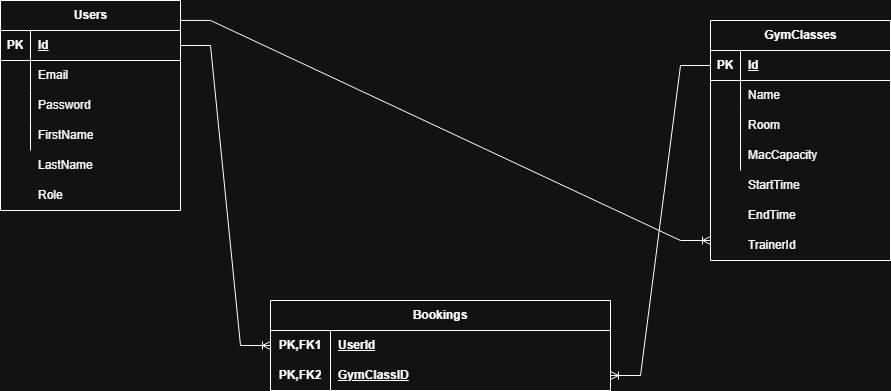

The diagram above was exported from draw.io. Its source (the exported page's mxGraphModel, read from the mxfile embedded in the PNG):
<mxGraphModel dx="1278" dy="663" grid="1" gridSize="10" guides="1" tooltips="1" connect="1" arrows="1" fold="1" page="1" pageScale="1" pageWidth="827" pageHeight="1169" math="0" shadow="0">
  <root>
    <mxCell id="0" />
    <mxCell id="1" parent="0" />
    <mxCell id="cqfpNUrZGTzWE_hU7nJd-1" parent="1" style="shape=table;startSize=30;container=1;collapsible=1;childLayout=tableLayout;fixedRows=1;rowLines=0;fontStyle=1;align=center;resizeLast=1;html=1;" value="Users" vertex="1">
      <mxGeometry height="210" width="180" x="50" y="110" as="geometry" />
    </mxCell>
    <mxCell id="cqfpNUrZGTzWE_hU7nJd-2" parent="cqfpNUrZGTzWE_hU7nJd-1" style="shape=tableRow;horizontal=0;startSize=0;swimlaneHead=0;swimlaneBody=0;fillColor=none;collapsible=0;dropTarget=0;points=[[0,0.5],[1,0.5]];portConstraint=eastwest;top=0;left=0;right=0;bottom=1;" value="" vertex="1">
      <mxGeometry height="30" width="180" y="30" as="geometry" />
    </mxCell>
    <mxCell id="cqfpNUrZGTzWE_hU7nJd-3" parent="cqfpNUrZGTzWE_hU7nJd-2" style="shape=partialRectangle;connectable=0;fillColor=none;top=0;left=0;bottom=0;right=0;fontStyle=1;overflow=hidden;whiteSpace=wrap;html=1;" value="PK" vertex="1">
      <mxGeometry height="30" width="30" as="geometry">
        <mxRectangle height="30" width="30" as="alternateBounds" />
      </mxGeometry>
    </mxCell>
    <mxCell id="cqfpNUrZGTzWE_hU7nJd-4" parent="cqfpNUrZGTzWE_hU7nJd-2" style="shape=partialRectangle;connectable=0;fillColor=none;top=0;left=0;bottom=0;right=0;align=left;spacingLeft=6;fontStyle=5;overflow=hidden;whiteSpace=wrap;html=1;" value="Id" vertex="1">
      <mxGeometry height="30" width="150" x="30" as="geometry">
        <mxRectangle height="30" width="150" as="alternateBounds" />
      </mxGeometry>
    </mxCell>
    <mxCell id="cqfpNUrZGTzWE_hU7nJd-5" parent="cqfpNUrZGTzWE_hU7nJd-1" style="shape=tableRow;horizontal=0;startSize=0;swimlaneHead=0;swimlaneBody=0;fillColor=none;collapsible=0;dropTarget=0;points=[[0,0.5],[1,0.5]];portConstraint=eastwest;top=0;left=0;right=0;bottom=0;" value="" vertex="1">
      <mxGeometry height="30" width="180" y="60" as="geometry" />
    </mxCell>
    <mxCell id="cqfpNUrZGTzWE_hU7nJd-6" parent="cqfpNUrZGTzWE_hU7nJd-5" style="shape=partialRectangle;connectable=0;fillColor=none;top=0;left=0;bottom=0;right=0;editable=1;overflow=hidden;whiteSpace=wrap;html=1;" value="" vertex="1">
      <mxGeometry height="30" width="30" as="geometry">
        <mxRectangle height="30" width="30" as="alternateBounds" />
      </mxGeometry>
    </mxCell>
    <mxCell id="cqfpNUrZGTzWE_hU7nJd-7" parent="cqfpNUrZGTzWE_hU7nJd-5" style="shape=partialRectangle;connectable=0;fillColor=none;top=0;left=0;bottom=0;right=0;align=left;spacingLeft=6;overflow=hidden;whiteSpace=wrap;html=1;" value="Email" vertex="1">
      <mxGeometry height="30" width="150" x="30" as="geometry">
        <mxRectangle height="30" width="150" as="alternateBounds" />
      </mxGeometry>
    </mxCell>
    <mxCell id="cqfpNUrZGTzWE_hU7nJd-8" parent="cqfpNUrZGTzWE_hU7nJd-1" style="shape=tableRow;horizontal=0;startSize=0;swimlaneHead=0;swimlaneBody=0;fillColor=none;collapsible=0;dropTarget=0;points=[[0,0.5],[1,0.5]];portConstraint=eastwest;top=0;left=0;right=0;bottom=0;" value="" vertex="1">
      <mxGeometry height="30" width="180" y="90" as="geometry" />
    </mxCell>
    <mxCell id="cqfpNUrZGTzWE_hU7nJd-9" parent="cqfpNUrZGTzWE_hU7nJd-8" style="shape=partialRectangle;connectable=0;fillColor=none;top=0;left=0;bottom=0;right=0;editable=1;overflow=hidden;whiteSpace=wrap;html=1;" value="" vertex="1">
      <mxGeometry height="30" width="30" as="geometry">
        <mxRectangle height="30" width="30" as="alternateBounds" />
      </mxGeometry>
    </mxCell>
    <mxCell id="cqfpNUrZGTzWE_hU7nJd-10" parent="cqfpNUrZGTzWE_hU7nJd-8" style="shape=partialRectangle;connectable=0;fillColor=none;top=0;left=0;bottom=0;right=0;align=left;spacingLeft=6;overflow=hidden;whiteSpace=wrap;html=1;" value="Password" vertex="1">
      <mxGeometry height="30" width="150" x="30" as="geometry">
        <mxRectangle height="30" width="150" as="alternateBounds" />
      </mxGeometry>
    </mxCell>
    <mxCell id="cqfpNUrZGTzWE_hU7nJd-11" parent="cqfpNUrZGTzWE_hU7nJd-1" style="shape=tableRow;horizontal=0;startSize=0;swimlaneHead=0;swimlaneBody=0;fillColor=none;collapsible=0;dropTarget=0;points=[[0,0.5],[1,0.5]];portConstraint=eastwest;top=0;left=0;right=0;bottom=0;" value="" vertex="1">
      <mxGeometry height="30" width="180" y="120" as="geometry" />
    </mxCell>
    <mxCell id="cqfpNUrZGTzWE_hU7nJd-12" parent="cqfpNUrZGTzWE_hU7nJd-11" style="shape=partialRectangle;connectable=0;fillColor=none;top=0;left=0;bottom=0;right=0;editable=1;overflow=hidden;whiteSpace=wrap;html=1;" value="" vertex="1">
      <mxGeometry height="30" width="30" as="geometry">
        <mxRectangle height="30" width="30" as="alternateBounds" />
      </mxGeometry>
    </mxCell>
    <mxCell id="cqfpNUrZGTzWE_hU7nJd-13" parent="cqfpNUrZGTzWE_hU7nJd-11" style="shape=partialRectangle;connectable=0;fillColor=none;top=0;left=0;bottom=0;right=0;align=left;spacingLeft=6;overflow=hidden;whiteSpace=wrap;html=1;" value="FirstName" vertex="1">
      <mxGeometry height="30" width="150" x="30" as="geometry">
        <mxRectangle height="30" width="150" as="alternateBounds" />
      </mxGeometry>
    </mxCell>
    <mxCell id="cqfpNUrZGTzWE_hU7nJd-14" parent="1" style="shape=partialRectangle;connectable=0;fillColor=none;top=0;left=0;bottom=0;right=0;align=left;spacingLeft=6;overflow=hidden;whiteSpace=wrap;html=1;" value="LastName" vertex="1">
      <mxGeometry height="30" width="150" x="80" y="260" as="geometry">
        <mxRectangle height="30" width="150" as="alternateBounds" />
      </mxGeometry>
    </mxCell>
    <mxCell id="cqfpNUrZGTzWE_hU7nJd-15" parent="1" style="shape=partialRectangle;connectable=0;fillColor=none;top=0;left=0;bottom=0;right=0;align=left;spacingLeft=6;overflow=hidden;whiteSpace=wrap;html=1;" value="Role" vertex="1">
      <mxGeometry height="30" width="150" x="80" y="290" as="geometry">
        <mxRectangle height="30" width="150" as="alternateBounds" />
      </mxGeometry>
    </mxCell>
    <mxCell id="cqfpNUrZGTzWE_hU7nJd-18" parent="1" style="shape=table;startSize=30;container=1;collapsible=1;childLayout=tableLayout;fixedRows=1;rowLines=0;fontStyle=1;align=center;resizeLast=1;html=1;" value="GymClasses" vertex="1">
      <mxGeometry height="240" width="180" x="760" y="130" as="geometry" />
    </mxCell>
    <mxCell id="cqfpNUrZGTzWE_hU7nJd-19" parent="cqfpNUrZGTzWE_hU7nJd-18" style="shape=tableRow;horizontal=0;startSize=0;swimlaneHead=0;swimlaneBody=0;fillColor=none;collapsible=0;dropTarget=0;points=[[0,0.5],[1,0.5]];portConstraint=eastwest;top=0;left=0;right=0;bottom=1;" value="" vertex="1">
      <mxGeometry height="30" width="180" y="30" as="geometry" />
    </mxCell>
    <mxCell id="cqfpNUrZGTzWE_hU7nJd-20" parent="cqfpNUrZGTzWE_hU7nJd-19" style="shape=partialRectangle;connectable=0;fillColor=none;top=0;left=0;bottom=0;right=0;fontStyle=1;overflow=hidden;whiteSpace=wrap;html=1;" value="PK" vertex="1">
      <mxGeometry height="30" width="30" as="geometry">
        <mxRectangle height="30" width="30" as="alternateBounds" />
      </mxGeometry>
    </mxCell>
    <mxCell id="cqfpNUrZGTzWE_hU7nJd-21" parent="cqfpNUrZGTzWE_hU7nJd-19" style="shape=partialRectangle;connectable=0;fillColor=none;top=0;left=0;bottom=0;right=0;align=left;spacingLeft=6;fontStyle=5;overflow=hidden;whiteSpace=wrap;html=1;" value="Id" vertex="1">
      <mxGeometry height="30" width="150" x="30" as="geometry">
        <mxRectangle height="30" width="150" as="alternateBounds" />
      </mxGeometry>
    </mxCell>
    <mxCell id="cqfpNUrZGTzWE_hU7nJd-22" parent="cqfpNUrZGTzWE_hU7nJd-18" style="shape=tableRow;horizontal=0;startSize=0;swimlaneHead=0;swimlaneBody=0;fillColor=none;collapsible=0;dropTarget=0;points=[[0,0.5],[1,0.5]];portConstraint=eastwest;top=0;left=0;right=0;bottom=0;" value="" vertex="1">
      <mxGeometry height="30" width="180" y="60" as="geometry" />
    </mxCell>
    <mxCell id="cqfpNUrZGTzWE_hU7nJd-23" parent="cqfpNUrZGTzWE_hU7nJd-22" style="shape=partialRectangle;connectable=0;fillColor=none;top=0;left=0;bottom=0;right=0;editable=1;overflow=hidden;whiteSpace=wrap;html=1;" value="" vertex="1">
      <mxGeometry height="30" width="30" as="geometry">
        <mxRectangle height="30" width="30" as="alternateBounds" />
      </mxGeometry>
    </mxCell>
    <mxCell id="cqfpNUrZGTzWE_hU7nJd-24" parent="cqfpNUrZGTzWE_hU7nJd-22" style="shape=partialRectangle;connectable=0;fillColor=none;top=0;left=0;bottom=0;right=0;align=left;spacingLeft=6;overflow=hidden;whiteSpace=wrap;html=1;" value="Name" vertex="1">
      <mxGeometry height="30" width="150" x="30" as="geometry">
        <mxRectangle height="30" width="150" as="alternateBounds" />
      </mxGeometry>
    </mxCell>
    <mxCell id="cqfpNUrZGTzWE_hU7nJd-25" parent="cqfpNUrZGTzWE_hU7nJd-18" style="shape=tableRow;horizontal=0;startSize=0;swimlaneHead=0;swimlaneBody=0;fillColor=none;collapsible=0;dropTarget=0;points=[[0,0.5],[1,0.5]];portConstraint=eastwest;top=0;left=0;right=0;bottom=0;" value="" vertex="1">
      <mxGeometry height="30" width="180" y="90" as="geometry" />
    </mxCell>
    <mxCell id="cqfpNUrZGTzWE_hU7nJd-26" parent="cqfpNUrZGTzWE_hU7nJd-25" style="shape=partialRectangle;connectable=0;fillColor=none;top=0;left=0;bottom=0;right=0;editable=1;overflow=hidden;whiteSpace=wrap;html=1;" value="" vertex="1">
      <mxGeometry height="30" width="30" as="geometry">
        <mxRectangle height="30" width="30" as="alternateBounds" />
      </mxGeometry>
    </mxCell>
    <mxCell id="cqfpNUrZGTzWE_hU7nJd-27" parent="cqfpNUrZGTzWE_hU7nJd-25" style="shape=partialRectangle;connectable=0;fillColor=none;top=0;left=0;bottom=0;right=0;align=left;spacingLeft=6;overflow=hidden;whiteSpace=wrap;html=1;" value="Room" vertex="1">
      <mxGeometry height="30" width="150" x="30" as="geometry">
        <mxRectangle height="30" width="150" as="alternateBounds" />
      </mxGeometry>
    </mxCell>
    <mxCell id="cqfpNUrZGTzWE_hU7nJd-28" parent="cqfpNUrZGTzWE_hU7nJd-18" style="shape=tableRow;horizontal=0;startSize=0;swimlaneHead=0;swimlaneBody=0;fillColor=none;collapsible=0;dropTarget=0;points=[[0,0.5],[1,0.5]];portConstraint=eastwest;top=0;left=0;right=0;bottom=0;" value="" vertex="1">
      <mxGeometry height="30" width="180" y="120" as="geometry" />
    </mxCell>
    <mxCell id="cqfpNUrZGTzWE_hU7nJd-29" parent="cqfpNUrZGTzWE_hU7nJd-28" style="shape=partialRectangle;connectable=0;fillColor=none;top=0;left=0;bottom=0;right=0;editable=1;overflow=hidden;whiteSpace=wrap;html=1;" value="" vertex="1">
      <mxGeometry height="30" width="30" as="geometry">
        <mxRectangle height="30" width="30" as="alternateBounds" />
      </mxGeometry>
    </mxCell>
    <mxCell id="cqfpNUrZGTzWE_hU7nJd-30" parent="cqfpNUrZGTzWE_hU7nJd-28" style="shape=partialRectangle;connectable=0;fillColor=none;top=0;left=0;bottom=0;right=0;align=left;spacingLeft=6;overflow=hidden;whiteSpace=wrap;html=1;" value="MacCapacity" vertex="1">
      <mxGeometry height="30" width="150" x="30" as="geometry">
        <mxRectangle height="30" width="150" as="alternateBounds" />
      </mxGeometry>
    </mxCell>
    <mxCell id="cqfpNUrZGTzWE_hU7nJd-31" parent="1" style="shape=partialRectangle;connectable=0;fillColor=none;top=0;left=0;bottom=0;right=0;align=left;spacingLeft=6;overflow=hidden;whiteSpace=wrap;html=1;" value="StartTime" vertex="1">
      <mxGeometry height="30" width="150" x="790" y="280" as="geometry">
        <mxRectangle height="30" width="150" as="alternateBounds" />
      </mxGeometry>
    </mxCell>
    <mxCell id="cqfpNUrZGTzWE_hU7nJd-32" parent="1" style="shape=partialRectangle;connectable=0;fillColor=none;top=0;left=0;bottom=0;right=0;align=left;spacingLeft=6;overflow=hidden;whiteSpace=wrap;html=1;" value="EndTime" vertex="1">
      <mxGeometry height="30" width="150" x="790" y="310" as="geometry">
        <mxRectangle height="30" width="150" as="alternateBounds" />
      </mxGeometry>
    </mxCell>
    <mxCell id="cqfpNUrZGTzWE_hU7nJd-33" parent="1" style="shape=partialRectangle;connectable=0;fillColor=none;top=0;left=0;bottom=0;right=0;align=left;spacingLeft=6;overflow=hidden;whiteSpace=wrap;html=1;" value="TrainerId" vertex="1">
      <mxGeometry height="30" width="150" x="790" y="340" as="geometry">
        <mxRectangle height="30" width="150" as="alternateBounds" />
      </mxGeometry>
    </mxCell>
    <mxCell id="cqfpNUrZGTzWE_hU7nJd-34" parent="1" style="shape=table;startSize=30;container=1;collapsible=1;childLayout=tableLayout;fixedRows=1;rowLines=0;fontStyle=1;align=center;resizeLast=1;html=1;whiteSpace=wrap;" value="Bookings" vertex="1">
      <mxGeometry height="90" width="340" x="320" y="410" as="geometry" />
    </mxCell>
    <mxCell id="cqfpNUrZGTzWE_hU7nJd-35" parent="cqfpNUrZGTzWE_hU7nJd-34" style="shape=tableRow;horizontal=0;startSize=0;swimlaneHead=0;swimlaneBody=0;fillColor=none;collapsible=0;dropTarget=0;points=[[0,0.5],[1,0.5]];portConstraint=eastwest;top=0;left=0;right=0;bottom=0;html=1;" value="" vertex="1">
      <mxGeometry height="30" width="340" y="30" as="geometry" />
    </mxCell>
    <mxCell id="cqfpNUrZGTzWE_hU7nJd-36" parent="cqfpNUrZGTzWE_hU7nJd-35" style="shape=partialRectangle;connectable=0;fillColor=none;top=0;left=0;bottom=0;right=0;fontStyle=1;overflow=hidden;html=1;whiteSpace=wrap;" value="PK,FK1" vertex="1">
      <mxGeometry height="30" width="60" as="geometry">
        <mxRectangle height="30" width="60" as="alternateBounds" />
      </mxGeometry>
    </mxCell>
    <mxCell id="cqfpNUrZGTzWE_hU7nJd-37" parent="cqfpNUrZGTzWE_hU7nJd-35" style="shape=partialRectangle;connectable=0;fillColor=none;top=0;left=0;bottom=0;right=0;align=left;spacingLeft=6;fontStyle=5;overflow=hidden;html=1;whiteSpace=wrap;" value="UserId" vertex="1">
      <mxGeometry height="30" width="280" x="60" as="geometry">
        <mxRectangle height="30" width="280" as="alternateBounds" />
      </mxGeometry>
    </mxCell>
    <mxCell id="cqfpNUrZGTzWE_hU7nJd-38" parent="cqfpNUrZGTzWE_hU7nJd-34" style="shape=tableRow;horizontal=0;startSize=0;swimlaneHead=0;swimlaneBody=0;fillColor=none;collapsible=0;dropTarget=0;points=[[0,0.5],[1,0.5]];portConstraint=eastwest;top=0;left=0;right=0;bottom=1;html=1;" value="" vertex="1">
      <mxGeometry height="30" width="340" y="60" as="geometry" />
    </mxCell>
    <mxCell id="cqfpNUrZGTzWE_hU7nJd-39" parent="cqfpNUrZGTzWE_hU7nJd-38" style="shape=partialRectangle;connectable=0;fillColor=none;top=0;left=0;bottom=0;right=0;fontStyle=1;overflow=hidden;html=1;whiteSpace=wrap;" value="PK,FK2" vertex="1">
      <mxGeometry height="30" width="60" as="geometry">
        <mxRectangle height="30" width="60" as="alternateBounds" />
      </mxGeometry>
    </mxCell>
    <mxCell id="cqfpNUrZGTzWE_hU7nJd-40" parent="cqfpNUrZGTzWE_hU7nJd-38" style="shape=partialRectangle;connectable=0;fillColor=none;top=0;left=0;bottom=0;right=0;align=left;spacingLeft=6;fontStyle=5;overflow=hidden;html=1;whiteSpace=wrap;" value="GymClassID" vertex="1">
      <mxGeometry height="30" width="280" x="60" as="geometry">
        <mxRectangle height="30" width="280" as="alternateBounds" />
      </mxGeometry>
    </mxCell>
    <mxCell id="cqfpNUrZGTzWE_hU7nJd-47" edge="1" parent="1" source="cqfpNUrZGTzWE_hU7nJd-2" style="edgeStyle=entityRelationEdgeStyle;fontSize=12;html=1;endArrow=ERoneToMany;rounded=0;entryX=0;entryY=0.5;entryDx=0;entryDy=0;exitX=1;exitY=0.5;exitDx=0;exitDy=0;" target="cqfpNUrZGTzWE_hU7nJd-35" value="">
      <mxGeometry height="100" relative="1" width="100" as="geometry">
        <mxPoint x="230" y="300" as="sourcePoint" />
        <mxPoint x="250" y="350" as="targetPoint" />
      </mxGeometry>
    </mxCell>
    <mxCell id="cqfpNUrZGTzWE_hU7nJd-48" edge="1" parent="1" source="cqfpNUrZGTzWE_hU7nJd-19" style="edgeStyle=entityRelationEdgeStyle;fontSize=12;html=1;endArrow=ERoneToMany;rounded=0;entryX=1;entryY=0.5;entryDx=0;entryDy=0;exitX=0;exitY=0.5;exitDx=0;exitDy=0;" target="cqfpNUrZGTzWE_hU7nJd-38" value="">
      <mxGeometry height="100" relative="1" width="100" as="geometry">
        <mxPoint x="780" y="152.5" as="sourcePoint" />
        <mxPoint x="680" y="410.0000000000001" as="targetPoint" />
      </mxGeometry>
    </mxCell>
    <mxCell id="cqfpNUrZGTzWE_hU7nJd-49" edge="1" parent="1" source="cqfpNUrZGTzWE_hU7nJd-1" style="edgeStyle=entityRelationEdgeStyle;fontSize=12;html=1;endArrow=ERoneToMany;rounded=0;exitX=1;exitY=0.095;exitDx=0;exitDy=0;exitPerimeter=0;" value="">
      <mxGeometry height="100" relative="1" width="100" as="geometry">
        <mxPoint x="510" y="360" as="sourcePoint" />
        <mxPoint x="760" y="350" as="targetPoint" />
      </mxGeometry>
    </mxCell>
  </root>
</mxGraphModel>